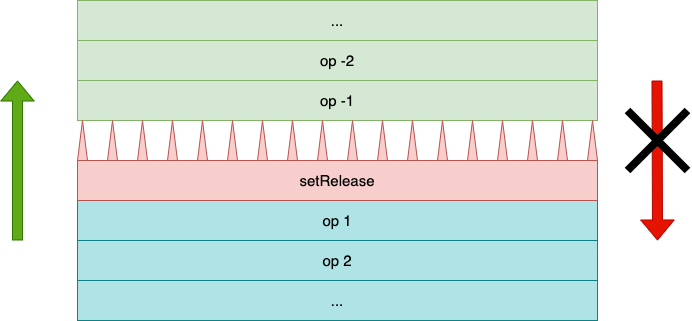

The diagram above was exported from draw.io. Its source (the exported page's mxGraphModel, read from the mxfile embedded in the PNG):
<mxGraphModel dx="946" dy="584" grid="1" gridSize="10" guides="1" tooltips="1" connect="1" arrows="1" fold="1" page="1" pageScale="1" pageWidth="850" pageHeight="1100" math="0" shadow="0">
  <root>
    <mxCell id="0" />
    <mxCell id="1" parent="0" />
    <mxCell id="ugGrOQstR5L4s_zac0gk-50" value="op -1" style="rounded=0;whiteSpace=wrap;html=1;fillColor=#d5e8d4;strokeColor=#82b366;fontSize=15;" parent="1" vertex="1">
      <mxGeometry x="180" y="200" width="520" height="40" as="geometry" />
    </mxCell>
    <mxCell id="ugGrOQstR5L4s_zac0gk-53" value="op 1" style="rounded=0;whiteSpace=wrap;html=1;fillColor=#b0e3e6;strokeColor=#0e8088;fontSize=15;" parent="1" vertex="1">
      <mxGeometry x="180" y="320" width="520" height="40" as="geometry" />
    </mxCell>
    <mxCell id="ugGrOQstR5L4s_zac0gk-54" value="op 2" style="rounded=0;whiteSpace=wrap;html=1;fillColor=#b0e3e6;strokeColor=#0e8088;fontSize=15;" parent="1" vertex="1">
      <mxGeometry x="180" y="360" width="520" height="40" as="geometry" />
    </mxCell>
    <mxCell id="ugGrOQstR5L4s_zac0gk-55" value="op -2" style="rounded=0;whiteSpace=wrap;html=1;fillColor=#d5e8d4;strokeColor=#82b366;fontSize=15;" parent="1" vertex="1">
      <mxGeometry x="180" y="160" width="520" height="40" as="geometry" />
    </mxCell>
    <mxCell id="ugGrOQstR5L4s_zac0gk-1" value="setRelease" style="rounded=0;whiteSpace=wrap;html=1;fillColor=#f8cecc;strokeColor=#b85450;fontSize=15;" parent="1" vertex="1">
      <mxGeometry x="180" y="280" width="520" height="40" as="geometry" />
    </mxCell>
    <mxCell id="cBVyUDvvDOi_Fv5vH1XP-2" value="..." style="rounded=0;whiteSpace=wrap;html=1;fillColor=#d5e8d4;strokeColor=#82b366;fontSize=15;" parent="1" vertex="1">
      <mxGeometry x="180" y="120" width="520" height="40" as="geometry" />
    </mxCell>
    <mxCell id="cBVyUDvvDOi_Fv5vH1XP-3" value="..." style="rounded=0;whiteSpace=wrap;html=1;fillColor=#b0e3e6;strokeColor=#0e8088;fontSize=15;" parent="1" vertex="1">
      <mxGeometry x="180" y="400" width="520" height="40" as="geometry" />
    </mxCell>
    <mxCell id="cBVyUDvvDOi_Fv5vH1XP-26" value="" style="shape=flexArrow;endArrow=classic;html=1;rounded=0;endWidth=22.38095238095238;endSize=6.347619047619047;fillColor=#60a917;strokeColor=#2D7600;" parent="1" edge="1">
      <mxGeometry width="50" height="50" relative="1" as="geometry">
        <mxPoint x="120" y="360" as="sourcePoint" />
        <mxPoint x="120" y="200" as="targetPoint" />
      </mxGeometry>
    </mxCell>
    <mxCell id="cBVyUDvvDOi_Fv5vH1XP-27" value="" style="shape=flexArrow;endArrow=classic;html=1;rounded=0;endWidth=22.38095238095238;endSize=6.347619047619047;fillColor=#e51400;strokeColor=#B20000;" parent="1" edge="1">
      <mxGeometry width="50" height="50" relative="1" as="geometry">
        <mxPoint x="759.5" y="200" as="sourcePoint" />
        <mxPoint x="760" y="360" as="targetPoint" />
      </mxGeometry>
    </mxCell>
    <mxCell id="cBVyUDvvDOi_Fv5vH1XP-28" value="" style="shape=umlDestroy;whiteSpace=wrap;html=1;strokeWidth=8;targetShapes=umlLifeline;" parent="1" vertex="1">
      <mxGeometry x="730" y="230" width="60" height="60" as="geometry" />
    </mxCell>
    <mxCell id="xL4sPGeLYEzxOQpLDoR8-1" value="" style="group;rotation=-180;" vertex="1" connectable="0" parent="1">
      <mxGeometry x="180" y="240" width="520" height="40" as="geometry" />
    </mxCell>
    <mxCell id="ugGrOQstR5L4s_zac0gk-2" value="" style="triangle;whiteSpace=wrap;html=1;direction=south;fillColor=#f8cecc;strokeColor=#b85450;rotation=-180;" parent="xL4sPGeLYEzxOQpLDoR8-1" vertex="1">
      <mxGeometry x="510" width="10" height="40" as="geometry" />
    </mxCell>
    <mxCell id="cBVyUDvvDOi_Fv5vH1XP-8" value="" style="triangle;whiteSpace=wrap;html=1;direction=south;fillColor=#f8cecc;strokeColor=#b85450;rotation=-180;" parent="xL4sPGeLYEzxOQpLDoR8-1" vertex="1">
      <mxGeometry x="480" width="10" height="40" as="geometry" />
    </mxCell>
    <mxCell id="cBVyUDvvDOi_Fv5vH1XP-10" value="" style="triangle;whiteSpace=wrap;html=1;direction=south;fillColor=#f8cecc;strokeColor=#b85450;rotation=-180;" parent="xL4sPGeLYEzxOQpLDoR8-1" vertex="1">
      <mxGeometry x="450" width="10" height="40" as="geometry" />
    </mxCell>
    <mxCell id="cBVyUDvvDOi_Fv5vH1XP-11" value="" style="triangle;whiteSpace=wrap;html=1;direction=south;fillColor=#f8cecc;strokeColor=#b85450;rotation=-180;" parent="xL4sPGeLYEzxOQpLDoR8-1" vertex="1">
      <mxGeometry x="420" width="10" height="40" as="geometry" />
    </mxCell>
    <mxCell id="cBVyUDvvDOi_Fv5vH1XP-12" value="" style="triangle;whiteSpace=wrap;html=1;direction=south;fillColor=#f8cecc;strokeColor=#b85450;rotation=-180;" parent="xL4sPGeLYEzxOQpLDoR8-1" vertex="1">
      <mxGeometry x="390" width="10" height="40" as="geometry" />
    </mxCell>
    <mxCell id="cBVyUDvvDOi_Fv5vH1XP-13" value="" style="triangle;whiteSpace=wrap;html=1;direction=south;fillColor=#f8cecc;strokeColor=#b85450;rotation=-180;" parent="xL4sPGeLYEzxOQpLDoR8-1" vertex="1">
      <mxGeometry x="360" width="10" height="40" as="geometry" />
    </mxCell>
    <mxCell id="cBVyUDvvDOi_Fv5vH1XP-14" value="" style="triangle;whiteSpace=wrap;html=1;direction=south;fillColor=#f8cecc;strokeColor=#b85450;rotation=-180;" parent="xL4sPGeLYEzxOQpLDoR8-1" vertex="1">
      <mxGeometry x="330" width="10" height="40" as="geometry" />
    </mxCell>
    <mxCell id="cBVyUDvvDOi_Fv5vH1XP-15" value="" style="triangle;whiteSpace=wrap;html=1;direction=south;fillColor=#f8cecc;strokeColor=#b85450;rotation=-180;" parent="xL4sPGeLYEzxOQpLDoR8-1" vertex="1">
      <mxGeometry x="300" width="10" height="40" as="geometry" />
    </mxCell>
    <mxCell id="cBVyUDvvDOi_Fv5vH1XP-16" value="" style="triangle;whiteSpace=wrap;html=1;direction=south;fillColor=#f8cecc;strokeColor=#b85450;rotation=-180;" parent="xL4sPGeLYEzxOQpLDoR8-1" vertex="1">
      <mxGeometry x="270" width="10" height="40" as="geometry" />
    </mxCell>
    <mxCell id="cBVyUDvvDOi_Fv5vH1XP-17" value="" style="triangle;whiteSpace=wrap;html=1;direction=south;fillColor=#f8cecc;strokeColor=#b85450;rotation=-180;" parent="xL4sPGeLYEzxOQpLDoR8-1" vertex="1">
      <mxGeometry x="240" width="10" height="40" as="geometry" />
    </mxCell>
    <mxCell id="cBVyUDvvDOi_Fv5vH1XP-18" value="" style="triangle;whiteSpace=wrap;html=1;direction=south;fillColor=#f8cecc;strokeColor=#b85450;rotation=-180;" parent="xL4sPGeLYEzxOQpLDoR8-1" vertex="1">
      <mxGeometry x="210" width="10" height="40" as="geometry" />
    </mxCell>
    <mxCell id="cBVyUDvvDOi_Fv5vH1XP-19" value="" style="triangle;whiteSpace=wrap;html=1;direction=south;fillColor=#f8cecc;strokeColor=#b85450;rotation=-180;" parent="xL4sPGeLYEzxOQpLDoR8-1" vertex="1">
      <mxGeometry x="180" width="10" height="40" as="geometry" />
    </mxCell>
    <mxCell id="cBVyUDvvDOi_Fv5vH1XP-20" value="" style="triangle;whiteSpace=wrap;html=1;direction=south;fillColor=#f8cecc;strokeColor=#b85450;rotation=-180;" parent="xL4sPGeLYEzxOQpLDoR8-1" vertex="1">
      <mxGeometry x="150" width="10" height="40" as="geometry" />
    </mxCell>
    <mxCell id="cBVyUDvvDOi_Fv5vH1XP-21" value="" style="triangle;whiteSpace=wrap;html=1;direction=south;fillColor=#f8cecc;strokeColor=#b85450;rotation=-180;" parent="xL4sPGeLYEzxOQpLDoR8-1" vertex="1">
      <mxGeometry x="120" width="10" height="40" as="geometry" />
    </mxCell>
    <mxCell id="cBVyUDvvDOi_Fv5vH1XP-22" value="" style="triangle;whiteSpace=wrap;html=1;direction=south;fillColor=#f8cecc;strokeColor=#b85450;rotation=-180;" parent="xL4sPGeLYEzxOQpLDoR8-1" vertex="1">
      <mxGeometry x="90" width="10" height="40" as="geometry" />
    </mxCell>
    <mxCell id="cBVyUDvvDOi_Fv5vH1XP-23" value="" style="triangle;whiteSpace=wrap;html=1;direction=south;fillColor=#f8cecc;strokeColor=#b85450;rotation=-180;" parent="xL4sPGeLYEzxOQpLDoR8-1" vertex="1">
      <mxGeometry x="60" width="10" height="40" as="geometry" />
    </mxCell>
    <mxCell id="cBVyUDvvDOi_Fv5vH1XP-24" value="" style="triangle;whiteSpace=wrap;html=1;direction=south;fillColor=#f8cecc;strokeColor=#b85450;rotation=-180;" parent="xL4sPGeLYEzxOQpLDoR8-1" vertex="1">
      <mxGeometry x="30" width="10" height="40" as="geometry" />
    </mxCell>
    <mxCell id="cBVyUDvvDOi_Fv5vH1XP-25" value="" style="triangle;whiteSpace=wrap;html=1;direction=south;fillColor=#f8cecc;strokeColor=#b85450;rotation=-180;" parent="xL4sPGeLYEzxOQpLDoR8-1" vertex="1">
      <mxGeometry width="10" height="40" as="geometry" />
    </mxCell>
  </root>
</mxGraphModel>